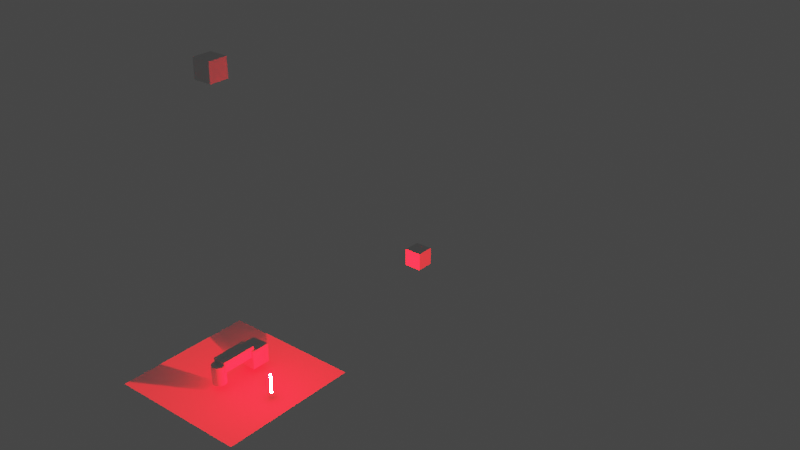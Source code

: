 # Source: 2bounce_test_geo.blend  (saved by Blender 3.2.14; exported with 4.5.12 LTS)
import bpy
from mathutils import Matrix  # noqa: F401  (used for matrix-valued properties, if any)

bpy.ops.wm.read_factory_settings(use_empty=True)
scene = bpy.context.scene
scene.name = 'Scene'

# ---- collections
col_collection = bpy.data.collections.new('Collection'); scene.collection.children.link(col_collection)

# ---- materials (node trees are filled in below, after node groups)
mat_material_001 = bpy.data.materials.new('Material.001')

# ---- material node trees
mat_material_001.use_nodes = True; mat_material_001.node_tree.nodes.clear()
_N = mat_material_001.node_tree.nodes; _L = mat_material_001.node_tree.links
n0 = _N.new('ShaderNodeOutputMaterial'); n0.name = 'Material Output'; n0.location = (347, 300)
n1 = _N.new('ShaderNodeLightFalloff'); n1.name = 'Light Falloff'; n1.location = (-309, 254)
n2 = _N.new('ShaderNodeEmission'); n2.name = 'Emission'; n2.location = (-105, 298)
n2.inputs[0].default_value = (1.0, 0.0, 0.004329, 1.0)
n3 = _N.new('ShaderNodeBsdfToon'); n3.name = 'Toon BSDF'; n3.location = (58, 240)
_L.new(n1.outputs[2], n2.inputs[1])
_L.new(n2.outputs[0], n0.inputs[0])
n0.is_active_output = True

# ---- world
world_world = bpy.data.worlds.new('World'); scene.world = world_world
world_world.use_nodes = True; world_world.node_tree.nodes.clear()
_N = world_world.node_tree.nodes; _L = world_world.node_tree.links
n0 = _N.new('ShaderNodeOutputWorld'); n0.name = 'World Output'; n0.location = (300, 300)
n1 = _N.new('ShaderNodeBackground'); n1.name = 'Background'; n1.location = (10, 300)
n1.inputs[0].default_value = (0.05088, 0.05088, 0.05088, 1.0)
_L.new(n1.outputs[0], n0.inputs[0])
n0.is_active_output = True
world_world.color = (0.05088, 0.05088, 0.05088)
world_world.use_sun_shadow = False
world_world.sun_shadow_jitter_overblur = 0.0
world_world.cycles.max_bounces = 0

# ---- meshes
me_circle = bpy.data.meshes.new('Circle')
me_circle.from_pydata([(0.0, 1.0, 0.0), (-0.1951, 0.9808, 0.0), (-0.3827, 0.9239, 0.0), (-0.5556, 0.8315, 0.0), (-0.7071, 0.7071, 0.0), (-0.8315, 0.5556, 0.0), (-0.9239, 0.3827, 0.0), (-0.9808, 0.1951, 0.0), (-1.0, -4.371e-08, 0.0), (-0.9808, -0.1951, 0.0), (-0.9239, -0.3827, 0.0), (-0.8315, -0.5556, 0.0), (-0.7071, -0.7071, 0.0), (-0.5556, -0.8315, 0.0), (-0.3827, -0.9239, 0.0), (-0.1951, -0.9808, 0.0), (8.742e-08, -1.0, 0.0), (0.1951, -0.9808, 0.0), (0.3827, -0.9239, 0.0), (0.5556, -0.8315, 0.0), (0.7071, -0.7071, 0.0), (0.8315, -0.5556, 0.0), (0.9239, -0.3827, 0.0), (0.9808, -0.1951, 0.0), (1.0, 1.192e-08, 0.0), (0.9808, 0.1951, 0.0), (0.9239, 0.3827, 0.0), (0.8315, 0.5556, 0.0), (0.7071, 0.7071, 0.0), (0.5556, 0.8315, 0.0), (0.3827, 0.9239, 0.0), (0.1951, 0.9808, 0.0)], [(1, 0), (2, 1), (3, 2), (4, 3), (5, 4), (6, 5), (7, 6), (8, 7), (9, 8), (10, 9), (11, 10), (12, 11), (13, 12), (14, 13), (15, 14), (16, 15), (17, 16), (18, 17), (19, 18), (20, 19), (21, 20), (22, 21), (23, 22), (24, 23), (25, 24), (26, 25), (27, 26), (28, 27), (29, 28), (30, 29), (31, 30), (0, 31)], [])
_uv = me_circle.uv_layers.new(name='UVMap')
_uv.uv.foreach_set('vector', [])
me_circle.update()
me_cylinder = bpy.data.meshes.new('Cylinder')
me_cylinder.from_pydata([(0.0, 0.1, -1.0), (0.0, 0.1, 1.0), (0.01951, 0.09808, -1.0), (0.01951, 0.09808, 1.0), (0.03827, 0.09239, -1.0), (0.03827, 0.09239, 1.0), (0.05556, 0.08315, -1.0), (0.05556, 0.08315, 1.0), (0.07071, 0.07071, -1.0), (0.07071, 0.07071, 1.0), (0.08315, 0.05556, -1.0), (0.08315, 0.05556, 1.0), (0.09239, 0.03827, -1.0), (0.09239, 0.03827, 1.0), (0.09808, 0.01951, -1.0), (0.09808, 0.01951, 1.0), (0.1, -4.371e-09, -1.0), (0.1, -4.371e-09, 1.0), (0.09808, -0.01951, -1.0), (0.09808, -0.01951, 1.0), (0.09239, -0.03827, -1.0), (0.09239, -0.03827, 1.0), (0.08315, -0.05556, -1.0), (0.08315, -0.05556, 1.0), (0.07071, -0.07071, -1.0), (0.07071, -0.07071, 1.0), (0.05556, -0.08315, -1.0), (0.05556, -0.08315, 1.0), (0.03827, -0.09239, -1.0), (0.03827, -0.09239, 1.0), (0.01951, -0.09808, -1.0), (0.01951, -0.09808, 1.0), (-8.742e-09, -0.1, -1.0), (-8.742e-09, -0.1, 1.0), (-0.01951, -0.09808, -1.0), (-0.01951, -0.09808, 1.0), (-0.03827, -0.09239, -1.0), (-0.03827, -0.09239, 1.0), (-0.05556, -0.08315, -1.0), (-0.05556, -0.08315, 1.0), (-0.07071, -0.07071, -1.0), (-0.07071, -0.07071, 1.0), (-0.08315, -0.05556, -1.0), (-0.08315, -0.05556, 1.0), (-0.09239, -0.03827, -1.0), (-0.09239, -0.03827, 1.0), (-0.09808, -0.01951, -1.0), (-0.09808, -0.01951, 1.0), (-0.1, 1.192e-09, -1.0), (-0.1, 1.192e-09, 1.0), (-0.09808, 0.01951, -1.0), (-0.09808, 0.01951, 1.0), (-0.09239, 0.03827, -1.0), (-0.09239, 0.03827, 1.0), (-0.08315, 0.05556, -1.0), (-0.08315, 0.05556, 1.0), (-0.07071, 0.07071, -1.0), (-0.07071, 0.07071, 1.0), (-0.05556, 0.08315, -1.0), (-0.05556, 0.08315, 1.0), (-0.03827, 0.09239, -1.0), (-0.03827, 0.09239, 1.0), (-0.01951, 0.09808, -1.0), (-0.01951, 0.09808, 1.0)], [], [(0, 1, 3, 2), (2, 3, 5, 4), (4, 5, 7, 6), (6, 7, 9, 8), (8, 9, 11, 10), (10, 11, 13, 12), (12, 13, 15, 14), (14, 15, 17, 16), (16, 17, 19, 18), (18, 19, 21, 20), (20, 21, 23, 22), (22, 23, 25, 24), (24, 25, 27, 26), (26, 27, 29, 28), (28, 29, 31, 30), (30, 31, 33, 32), (32, 33, 35, 34), (34, 35, 37, 36), (36, 37, 39, 38), (38, 39, 41, 40), (40, 41, 43, 42), (42, 43, 45, 44), (44, 45, 47, 46), (46, 47, 49, 48), (48, 49, 51, 50), (50, 51, 53, 52), (52, 53, 55, 54), (54, 55, 57, 56), (56, 57, 59, 58), (58, 59, 61, 60), (3, 1, 63, 61, 59, 57, 55, 53, 51, 49, 47, 45, 43, 41, 39, 37, 35, 33, 31, 29, 27, 25, 23, 21, 19, 17, 15, 13, 11, 9, 7, 5), (60, 61, 63, 62), (62, 63, 1, 0), (0, 2, 4, 6, 8, 10, 12, 14, 16, 18, 20, 22, 24, 26, 28, 30, 32, 34, 36, 38, 40, 42, 44, 46, 48, 50, 52, 54, 56, 58, 60, 62)])
_uv = me_cylinder.uv_layers.new(name='UVMap')
_uv.uv.foreach_set('vector', [1.0, 0.5, 1.0, 1.0, 0.9688, 1.0, 0.9688, 0.5, 0.9688, 0.5, 0.9688, 1.0, 0.9375, 1.0, 0.9375, 0.5, 0.9375, 0.5, 0.9375, 1.0, 0.9062, 1.0, 0.9062, 0.5, 0.9062, 0.5, 0.9062, 1.0, 0.875, 1.0, 0.875, 0.5, 0.875, 0.5, 0.875, 1.0, 0.8438, 1.0, 0.8438, 0.5, 0.8438, 0.5, 0.8438, 1.0, 0.8125, 1.0, 0.8125, 0.5, 0.8125, 0.5, 0.8125, 1.0, 0.7812, 1.0, 0.7812, 0.5, 0.7812, 0.5, 0.7812, 1.0, 0.75, 1.0, 0.75, 0.5, 0.75, 0.5, 0.75, 1.0, 0.7188, 1.0, 0.7188, 0.5, 0.7188, 0.5, 0.7188, 1.0, 0.6875, 1.0, 0.6875, 0.5, 0.6875, 0.5, 0.6875, 1.0, 0.6562, 1.0, 0.6562, 0.5, 0.6562, 0.5, 0.6562, 1.0, 0.625, 1.0, 0.625, 0.5, 0.625, 0.5, 0.625, 1.0, 0.5938, 1.0, 0.5938, 0.5, 0.5938, 0.5, 0.5938, 1.0, 0.5625, 1.0, 0.5625, 0.5, 0.5625, 0.5, 0.5625, 1.0, 0.5312, 1.0, 0.5312, 0.5, 0.5312, 0.5, 0.5312, 1.0, 0.5, 1.0, 0.5, 0.5, 0.5, 0.5, 0.5, 1.0, 0.4688, 1.0, 0.4688, 0.5, 0.4688, 0.5, 0.4688, 1.0, 0.4375, 1.0, 0.4375, 0.5, 0.4375, 0.5, 0.4375, 1.0, 0.4062, 1.0, 0.4062, 0.5, 0.4062, 0.5, 0.4062, 1.0, 0.375, 1.0, 0.375, 0.5, 0.375, 0.5, 0.375, 1.0, 0.3438, 1.0, 0.3438, 0.5, 0.3438, 0.5, 0.3438, 1.0, 0.3125, 1.0, 0.3125, 0.5, 0.3125, 0.5, 0.3125, 1.0, 0.2812, 1.0, 0.2812, 0.5, 0.2812, 0.5, 0.2812, 1.0, 0.25, 1.0, 0.25, 0.5, 0.25, 0.5, 0.25, 1.0, 0.2188, 1.0, 0.2188, 0.5, 0.2188, 0.5, 0.2188, 1.0, 0.1875, 1.0, 0.1875, 0.5, 0.1875, 0.5, 0.1875, 1.0, 0.1562, 1.0, 0.1562, 0.5, 0.1562, 0.5, 0.1562, 1.0, 0.125, 1.0, 0.125, 0.5, 0.125, 0.5, 0.125, 1.0, 0.09375, 1.0, 0.09375, 0.5, 0.09375, 0.5, 0.09375, 1.0, 0.0625, 1.0, 0.0625, 0.5, 0.2968, 0.4854, 0.25, 0.49, 0.2032, 0.4854, 0.1582, 0.4717, 0.1167, 0.4496, 0.08029, 0.4197, 0.05045, 0.3833, 0.02827, 0.3418, 0.01461, 0.2968, 0.01, 0.25, 0.01461, 0.2032, 0.02827, 0.1582, 0.05045, 0.1167, 0.08029, 0.08029, 0.1167, 0.05045, 0.1582, 0.02827, 0.2032, 0.01461, 0.25, 0.01, 0.2968, 0.01461, 0.3418, 0.02827, 0.3833, 0.05045, 0.4197, 0.08029, 0.4496, 0.1167, 0.4717, 0.1582, 0.4854, 0.2032, 0.49, 0.25, 0.4854, 0.2968, 0.4717, 0.3418, 0.4496, 0.3833, 0.4197, 0.4197, 0.3833, 0.4496, 0.3418, 0.4717, 0.0625, 0.5, 0.0625, 1.0, 0.03125, 1.0, 0.03125, 0.5, 0.03125, 0.5, 0.03125, 1.0, 0.0, 1.0, 0.0, 0.5, 0.75, 0.49, 0.7968, 0.4854, 0.8418, 0.4717, 0.8833, 0.4496, 0.9197, 0.4197, 0.9496, 0.3833, 0.9717, 0.3418, 0.9854, 0.2968, 0.99, 0.25, 0.9854, 0.2032, 0.9717, 0.1582, 0.9496, 0.1167, 0.9197, 0.08029, 0.8833, 0.05045, 0.8418, 0.02827, 0.7968, 0.01461, 0.75, 0.01, 0.7032, 0.01461, 0.6582, 0.02827, 0.6167, 0.05045, 0.5803, 0.08029, 0.5504, 0.1167, 0.5283, 0.1582, 0.5146, 0.2032, 0.51, 0.25, 0.5146, 0.2968, 0.5283, 0.3418, 0.5504, 0.3833, 0.5803, 0.4197, 0.6167, 0.4496, 0.6582, 0.4717, 0.7032, 0.4854])
me_cylinder.materials.append(mat_material_001)
me_cylinder.update()
me_plane = bpy.data.meshes.new('Plane')
me_plane.from_pydata([(-7.5, -7.5, 0.0), (7.5, -7.5, 0.0), (-7.5, 7.5, 0.0), (7.5, 7.5, 0.0)], [], [(0, 1, 3, 2)])
_uv = me_plane.uv_layers.new(name='UVMap')
_uv.uv.foreach_set('vector', [0.0, 0.0, 1.0, 0.0, 1.0, 1.0, 0.0, 1.0])
me_plane.update()
me_cylinder_001 = bpy.data.meshes.new('Cylinder.001')
me_cylinder_001.from_pydata([(0.0, 0.74, -1.0), (0.0, 0.74, 1.0), (0.1444, 0.7258, -1.0), (0.1444, 0.7258, 1.0), (0.2832, 0.6837, -1.0), (0.2832, 0.6837, 1.0), (0.4111, 0.6153, -1.0), (0.4111, 0.6153, 1.0), (0.5233, 0.5233, -1.0), (0.5233, 0.5233, 1.0), (0.6153, 0.4111, -1.0), (0.6153, 0.4111, 1.0), (0.6837, 0.2832, -1.0), (0.6837, 0.2832, 1.0), (0.7258, 0.1444, -1.0), (0.7258, 0.1444, 1.0), (0.74, -3.235e-08, -1.0), (0.74, -3.235e-08, 1.0), (0.7258, -0.1444, -1.0), (0.7258, -0.1444, 1.0), (0.6837, -0.2832, -1.0), (0.6837, -0.2832, 1.0), (0.6153, -0.4111, -1.0), (0.6153, -0.4111, 1.0), (0.5233, -0.5233, -1.0), (0.5233, -0.5233, 1.0), (0.4111, -0.6153, -1.0), (0.4111, -0.6153, 1.0), (0.2832, -0.6837, -1.0), (0.2832, -0.6837, 1.0), (0.1444, -0.7258, -1.0), (0.1444, -0.7258, 1.0), (-6.469e-08, -0.74, -1.0), (-6.469e-08, -0.74, 1.0), (-0.1444, -0.7258, -1.0), (-0.1444, -0.7258, 1.0), (-0.2832, -0.6837, -1.0), (-0.2832, -0.6837, 1.0), (-0.4111, -0.6153, -1.0), (-0.4111, -0.6153, 1.0), (-0.5233, -0.5233, -1.0), (-0.5233, -0.5233, 1.0), (-0.6153, -0.4111, -1.0), (-0.6153, -0.4111, 1.0), (-0.6837, -0.2832, -1.0), (-0.6837, -0.2832, 1.0), (-0.7258, -0.1444, -1.0), (-0.7258, -0.1444, 1.0), (-0.74, 8.824e-09, -1.0), (-0.74, 8.824e-09, 1.0), (-0.7258, 0.1444, -1.0), (-0.7258, 0.1444, 1.0), (-0.6837, 0.2832, -1.0), (-0.6837, 0.2832, 1.0), (-0.6153, 0.4111, -1.0), (-0.6153, 0.4111, 1.0), (-0.5233, 0.5233, -1.0), (-0.5233, 0.5233, 1.0), (-0.4111, 0.6153, -1.0), (-0.4111, 0.6153, 1.0), (-0.2832, 0.6837, -1.0), (-0.2832, 0.6837, 1.0), (-0.1444, 0.7258, -1.0), (-0.1444, 0.7258, 1.0)], [], [(0, 1, 3, 2), (2, 3, 5, 4), (4, 5, 7, 6), (6, 7, 9, 8), (8, 9, 11, 10), (10, 11, 13, 12), (12, 13, 15, 14), (14, 15, 17, 16), (16, 17, 19, 18), (18, 19, 21, 20), (20, 21, 23, 22), (22, 23, 25, 24), (24, 25, 27, 26), (26, 27, 29, 28), (28, 29, 31, 30), (30, 31, 33, 32), (32, 33, 35, 34), (34, 35, 37, 36), (36, 37, 39, 38), (38, 39, 41, 40), (40, 41, 43, 42), (42, 43, 45, 44), (44, 45, 47, 46), (46, 47, 49, 48), (48, 49, 51, 50), (50, 51, 53, 52), (52, 53, 55, 54), (54, 55, 57, 56), (56, 57, 59, 58), (58, 59, 61, 60), (3, 1, 63, 61, 59, 57, 55, 53, 51, 49, 47, 45, 43, 41, 39, 37, 35, 33, 31, 29, 27, 25, 23, 21, 19, 17, 15, 13, 11, 9, 7, 5), (60, 61, 63, 62), (62, 63, 1, 0), (0, 2, 4, 6, 8, 10, 12, 14, 16, 18, 20, 22, 24, 26, 28, 30, 32, 34, 36, 38, 40, 42, 44, 46, 48, 50, 52, 54, 56, 58, 60, 62)])
_uv = me_cylinder_001.uv_layers.new(name='UVMap')
_uv.uv.foreach_set('vector', [1.0, 0.5, 1.0, 1.0, 0.9688, 1.0, 0.9688, 0.5, 0.9688, 0.5, 0.9688, 1.0, 0.9375, 1.0, 0.9375, 0.5, 0.9375, 0.5, 0.9375, 1.0, 0.9062, 1.0, 0.9062, 0.5, 0.9062, 0.5, 0.9062, 1.0, 0.875, 1.0, 0.875, 0.5, 0.875, 0.5, 0.875, 1.0, 0.8438, 1.0, 0.8438, 0.5, 0.8438, 0.5, 0.8438, 1.0, 0.8125, 1.0, 0.8125, 0.5, 0.8125, 0.5, 0.8125, 1.0, 0.7812, 1.0, 0.7812, 0.5, 0.7812, 0.5, 0.7812, 1.0, 0.75, 1.0, 0.75, 0.5, 0.75, 0.5, 0.75, 1.0, 0.7188, 1.0, 0.7188, 0.5, 0.7188, 0.5, 0.7188, 1.0, 0.6875, 1.0, 0.6875, 0.5, 0.6875, 0.5, 0.6875, 1.0, 0.6562, 1.0, 0.6562, 0.5, 0.6562, 0.5, 0.6562, 1.0, 0.625, 1.0, 0.625, 0.5, 0.625, 0.5, 0.625, 1.0, 0.5938, 1.0, 0.5938, 0.5, 0.5938, 0.5, 0.5938, 1.0, 0.5625, 1.0, 0.5625, 0.5, 0.5625, 0.5, 0.5625, 1.0, 0.5312, 1.0, 0.5312, 0.5, 0.5312, 0.5, 0.5312, 1.0, 0.5, 1.0, 0.5, 0.5, 0.5, 0.5, 0.5, 1.0, 0.4688, 1.0, 0.4688, 0.5, 0.4688, 0.5, 0.4688, 1.0, 0.4375, 1.0, 0.4375, 0.5, 0.4375, 0.5, 0.4375, 1.0, 0.4062, 1.0, 0.4062, 0.5, 0.4062, 0.5, 0.4062, 1.0, 0.375, 1.0, 0.375, 0.5, 0.375, 0.5, 0.375, 1.0, 0.3438, 1.0, 0.3438, 0.5, 0.3438, 0.5, 0.3438, 1.0, 0.3125, 1.0, 0.3125, 0.5, 0.3125, 0.5, 0.3125, 1.0, 0.2812, 1.0, 0.2812, 0.5, 0.2812, 0.5, 0.2812, 1.0, 0.25, 1.0, 0.25, 0.5, 0.25, 0.5, 0.25, 1.0, 0.2188, 1.0, 0.2188, 0.5, 0.2188, 0.5, 0.2188, 1.0, 0.1875, 1.0, 0.1875, 0.5, 0.1875, 0.5, 0.1875, 1.0, 0.1562, 1.0, 0.1562, 0.5, 0.1562, 0.5, 0.1562, 1.0, 0.125, 1.0, 0.125, 0.5, 0.125, 0.5, 0.125, 1.0, 0.09375, 1.0, 0.09375, 0.5, 0.09375, 0.5, 0.09375, 1.0, 0.0625, 1.0, 0.0625, 0.5, 0.2968, 0.4854, 0.25, 0.49, 0.2032, 0.4854, 0.1582, 0.4717, 0.1167, 0.4496, 0.08029, 0.4197, 0.05045, 0.3833, 0.02827, 0.3418, 0.01461, 0.2968, 0.01, 0.25, 0.01461, 0.2032, 0.02827, 0.1582, 0.05045, 0.1167, 0.08029, 0.08029, 0.1167, 0.05045, 0.1582, 0.02827, 0.2032, 0.01461, 0.25, 0.01, 0.2968, 0.01461, 0.3418, 0.02827, 0.3833, 0.05045, 0.4197, 0.08029, 0.4496, 0.1167, 0.4717, 0.1582, 0.4854, 0.2032, 0.49, 0.25, 0.4854, 0.2968, 0.4717, 0.3418, 0.4496, 0.3833, 0.4197, 0.4197, 0.3833, 0.4496, 0.3418, 0.4717, 0.0625, 0.5, 0.0625, 1.0, 0.03125, 1.0, 0.03125, 0.5, 0.03125, 0.5, 0.03125, 1.0, 0.0, 1.0, 0.0, 0.5, 0.75, 0.49, 0.7968, 0.4854, 0.8418, 0.4717, 0.8833, 0.4496, 0.9197, 0.4197, 0.9496, 0.3833, 0.9717, 0.3418, 0.9854, 0.2968, 0.99, 0.25, 0.9854, 0.2032, 0.9717, 0.1582, 0.9496, 0.1167, 0.9197, 0.08029, 0.8833, 0.05045, 0.8418, 0.02827, 0.7968, 0.01461, 0.75, 0.01, 0.7032, 0.01461, 0.6582, 0.02827, 0.6167, 0.05045, 0.5803, 0.08029, 0.5504, 0.1167, 0.5283, 0.1582, 0.5146, 0.2032, 0.51, 0.25, 0.5146, 0.2968, 0.5283, 0.3418, 0.5504, 0.3833, 0.5803, 0.4197, 0.6167, 0.4496, 0.6582, 0.4717, 0.7032, 0.4854])
me_cylinder_001.update()
me_cube_007 = bpy.data.meshes.new('Cube.007')
me_cube_007.from_pydata([(-1.0, -1.0, -1.0), (-1.0, -1.0, 1.0), (-1.0, 1.0, -1.0), (-1.0, 1.0, 1.0), (1.0, -1.0, -1.0), (1.0, -1.0, 1.0), (1.0, 1.0, -1.0), (1.0, 1.0, 1.0)], [], [(0, 1, 3, 2), (2, 3, 7, 6), (6, 7, 5, 4), (4, 5, 1, 0), (2, 6, 4, 0), (7, 3, 1, 5)])
_uv = me_cube_007.uv_layers.new(name='UVMap')
_uv.uv.foreach_set('vector', [0.375, 0.0, 0.625, 0.0, 0.625, 0.25, 0.375, 0.25, 0.375, 0.25, 0.625, 0.25, 0.625, 0.5, 0.375, 0.5, 0.375, 0.5, 0.625, 0.5, 0.625, 0.75, 0.375, 0.75, 0.375, 0.75, 0.625, 0.75, 0.625, 1.0, 0.375, 1.0, 0.125, 0.5, 0.375, 0.5, 0.375, 0.75, 0.125, 0.75, 0.625, 0.5, 0.875, 0.5, 0.875, 0.75, 0.625, 0.75])
me_cube_007.update()
me_cube_008 = bpy.data.meshes.new('Cube.008')
me_cube_008.from_pydata([(-1.0, -1.0, -1.0), (-1.0, -1.0, 1.0), (-1.0, 1.0, -1.0), (-1.0, 1.0, 1.0), (1.0, -1.0, -1.0), (1.0, -1.0, 1.0), (1.0, 1.0, -1.0), (1.0, 1.0, 1.0)], [], [(0, 1, 3, 2), (2, 3, 7, 6), (6, 7, 5, 4), (4, 5, 1, 0), (2, 6, 4, 0), (7, 3, 1, 5)])
_uv = me_cube_008.uv_layers.new(name='UVMap')
_uv.uv.foreach_set('vector', [0.375, 0.0, 0.625, 0.0, 0.625, 0.25, 0.375, 0.25, 0.375, 0.25, 0.625, 0.25, 0.625, 0.5, 0.375, 0.5, 0.375, 0.5, 0.625, 0.5, 0.625, 0.75, 0.375, 0.75, 0.375, 0.75, 0.625, 0.75, 0.625, 1.0, 0.375, 1.0, 0.125, 0.5, 0.375, 0.5, 0.375, 0.75, 0.125, 0.75, 0.625, 0.5, 0.875, 0.5, 0.875, 0.75, 0.625, 0.75])
me_cube_008.update()
me_cube = bpy.data.meshes.new('Cube')
me_cube.from_pydata([(-1.0, -1.0, -1.0), (-1.0, -1.0, 1.0), (-1.0, 1.0, -1.0), (-1.0, 1.0, 1.0), (1.0, -1.0, -1.0), (1.0, -1.0, 1.0), (1.0, 1.0, -1.0), (1.0, 1.0, 1.0)], [], [(0, 1, 3, 2), (2, 3, 7, 6), (6, 7, 5, 4), (4, 5, 1, 0), (2, 6, 4, 0), (7, 3, 1, 5)])
_uv = me_cube.uv_layers.new(name='UVMap')
_uv.uv.foreach_set('vector', [0.375, 0.0, 0.625, 0.0, 0.625, 0.25, 0.375, 0.25, 0.375, 0.25, 0.625, 0.25, 0.625, 0.5, 0.375, 0.5, 0.375, 0.5, 0.625, 0.5, 0.625, 0.75, 0.375, 0.75, 0.375, 0.75, 0.625, 0.75, 0.625, 1.0, 0.375, 1.0, 0.125, 0.5, 0.375, 0.5, 0.375, 0.75, 0.125, 0.75, 0.625, 0.5, 0.875, 0.5, 0.875, 0.75, 0.625, 0.75])
me_cube.update()
me_cube_001 = bpy.data.meshes.new('Cube.001')
me_cube_001.from_pydata([(-1.0, -1.0, -1.0), (-1.0, -1.0, 1.0), (-1.0, 1.0, -1.0), (-1.0, 1.0, 1.0), (1.0, -1.0, -1.0), (1.0, -1.0, 1.0), (1.0, 1.0, -1.0), (1.0, 1.0, 1.0)], [], [(0, 1, 3, 2), (2, 3, 7, 6), (6, 7, 5, 4), (4, 5, 1, 0), (2, 6, 4, 0), (7, 3, 1, 5)])
_uv = me_cube_001.uv_layers.new(name='UVMap')
_uv.uv.foreach_set('vector', [0.375, 0.0, 0.625, 0.0, 0.625, 0.25, 0.375, 0.25, 0.375, 0.25, 0.625, 0.25, 0.625, 0.5, 0.375, 0.5, 0.375, 0.5, 0.625, 0.5, 0.625, 0.75, 0.375, 0.75, 0.375, 0.75, 0.625, 0.75, 0.625, 1.0, 0.375, 1.0, 0.125, 0.5, 0.375, 0.5, 0.375, 0.75, 0.125, 0.75, 0.625, 0.5, 0.875, 0.5, 0.875, 0.75, 0.625, 0.75])
me_cube_001.update()
me_cube_002 = bpy.data.meshes.new('Cube.002')
me_cube_002.from_pydata([(-1.0, -1.0, -1.0), (-1.0, -1.0, 1.0), (-1.0, 1.0, -1.0), (-1.0, 1.0, 1.0), (1.0, -1.0, -1.0), (1.0, -1.0, 1.0), (1.0, 1.0, -1.0), (1.0, 1.0, 1.0)], [], [(0, 1, 3, 2), (2, 3, 7, 6), (6, 7, 5, 4), (4, 5, 1, 0), (2, 6, 4, 0), (7, 3, 1, 5)])
_uv = me_cube_002.uv_layers.new(name='UVMap')
_uv.uv.foreach_set('vector', [0.375, 0.0, 0.625, 0.0, 0.625, 0.25, 0.375, 0.25, 0.375, 0.25, 0.625, 0.25, 0.625, 0.5, 0.375, 0.5, 0.375, 0.5, 0.625, 0.5, 0.625, 0.75, 0.375, 0.75, 0.375, 0.75, 0.625, 0.75, 0.625, 1.0, 0.375, 1.0, 0.125, 0.5, 0.375, 0.5, 0.375, 0.75, 0.125, 0.75, 0.625, 0.5, 0.875, 0.5, 0.875, 0.75, 0.625, 0.75])
me_cube_002.update()

# ---- objects
ob_skip_det = bpy.data.objects.new('skip-DET', me_circle)
ob_skip_src = bpy.data.objects.new('skip-SRC', me_cylinder)
ob_plane = bpy.data.objects.new('Plane', me_plane)
ob_cylinder = bpy.data.objects.new('Cylinder', me_cylinder_001)
ob_cube = bpy.data.objects.new('Cube', me_cube_007)
ob_cube_001 = bpy.data.objects.new('Cube.001', me_cube_008)
ob_y = bpy.data.objects.new('Y', me_cube)
ob_x = bpy.data.objects.new('X', me_cube_001)
ob_z = bpy.data.objects.new('Z', me_cube_002)

# ---- transforms, parenting, visibility, modifiers, constraints
ob_skip_det.location = (-5.0, 0.0, 0.0)
ob_skip_det.rotation_euler = (0.0, 1.571, 0.0)
ob_skip_src.location = (5.0, 0.0, 0.0)
ob_plane.location = (0.0, 0.0, -1.615)
ob_cylinder.location = (0.0, -1.994, 0.0)
ob_cube.location = (0.0, 2.547, 0.0)
ob_cube_001.location = (0.0, 0.0, 0.8403)
ob_cube_001.scale = (0.7586, 1.874, 0.5749)
ob_y.location = (0.0, 28.19, 0.0)
ob_x.location = (30.0, 0.0, 0.0)
ob_z.location = (0.0, 0.0, 30.0)

# ---- collection membership
col_collection.objects.link(ob_skip_det)
col_collection.objects.link(ob_skip_src)
col_collection.objects.link(ob_plane)
col_collection.objects.link(ob_cylinder)
col_collection.objects.link(ob_cube)
col_collection.objects.link(ob_cube_001)
col_collection.objects.link(ob_y)
col_collection.objects.link(ob_x)
col_collection.objects.link(ob_z)

# ---- scene / render settings (as saved in the file)
scene.frame_start = 1; scene.frame_end = 250; scene.frame_set(14)
scene.render.engine = 'CYCLES'
scene.cycles.sampling_pattern = 'TABULATED_SOBOL'
scene.cycles.use_light_tree = False
scene.view_settings.view_transform = 'Filmic'
bpy.context.view_layer.update()

# ---- added for rendering (the .blend has no active camera): camera
cam_auto = bpy.data.cameras.new('AutoCamera')
cam_auto.lens = 50.0
cam_auto.sensor_width = 36.0
cam_auto.clip_end = 1013.0
ob_auto_camera = bpy.data.objects.new('AutoCamera', cam_auto)
scene.collection.objects.link(ob_auto_camera)
ob_auto_camera.location = (69.4711, -58.4211, 60.8695)
ob_auto_camera.rotation_euler = (1.09748, -7.21219e-08, 0.694738)
scene.camera = ob_auto_camera
bpy.context.view_layer.update()
